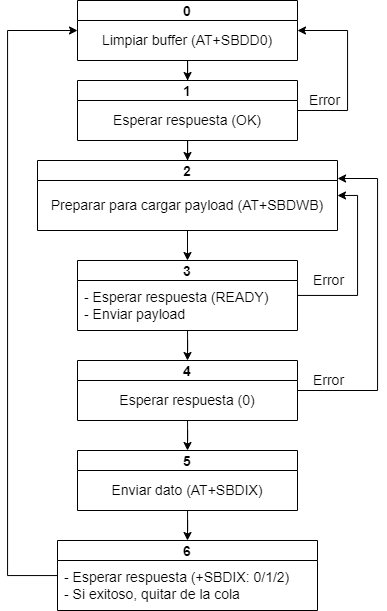

The diagram above was exported from draw.io. Its source (the exported page's mxGraphModel, read from the mxfile embedded in the PNG):
<mxGraphModel dx="1021" dy="462" grid="1" gridSize="10" guides="1" tooltips="1" connect="1" arrows="1" fold="1" page="1" pageScale="1" pageWidth="827" pageHeight="1169" math="0" shadow="0">
  <root>
    <mxCell id="9rGC_2jdJHYUVMe-_xvm-0" />
    <mxCell id="9rGC_2jdJHYUVMe-_xvm-1" parent="9rGC_2jdJHYUVMe-_xvm-0" />
    <mxCell id="9rGC_2jdJHYUVMe-_xvm-4" value="0" style="swimlane;labelBackgroundColor=none;labelBorderColor=none;fontFamily=Helvetica;fontSize=14;fontColor=#000000;fillColor=default;startSize=20;" vertex="1" parent="9rGC_2jdJHYUVMe-_xvm-1">
      <mxGeometry x="330" y="120" width="220" height="60" as="geometry">
        <mxRectangle x="160" y="110" width="40" height="20" as="alternateBounds" />
      </mxGeometry>
    </mxCell>
    <mxCell id="9rGC_2jdJHYUVMe-_xvm-5" value="Limpiar buffer (&lt;span&gt;AT+SBDD0)&lt;/span&gt;" style="text;html=1;align=center;verticalAlign=middle;whiteSpace=wrap;rounded=0;labelBackgroundColor=none;labelBorderColor=none;fontFamily=Helvetica;fontSize=14;fontColor=default;" vertex="1" parent="9rGC_2jdJHYUVMe-_xvm-4">
      <mxGeometry y="20" width="220" height="40" as="geometry" />
    </mxCell>
    <mxCell id="9rGC_2jdJHYUVMe-_xvm-20" value="Error" style="edgeStyle=orthogonalEdgeStyle;rounded=0;orthogonalLoop=1;jettySize=auto;html=1;entryX=1;entryY=0.25;entryDx=0;entryDy=0;fontFamily=Helvetica;fontSize=14;fontColor=default;" edge="1" parent="9rGC_2jdJHYUVMe-_xvm-1" source="9rGC_2jdJHYUVMe-_xvm-16" target="9rGC_2jdJHYUVMe-_xvm-5">
      <mxGeometry x="-0.7" y="10" relative="1" as="geometry">
        <Array as="points">
          <mxPoint x="600" y="230" />
          <mxPoint x="600" y="150" />
        </Array>
        <mxPoint as="offset" />
      </mxGeometry>
    </mxCell>
    <mxCell id="9rGC_2jdJHYUVMe-_xvm-40" style="edgeStyle=orthogonalEdgeStyle;rounded=0;orthogonalLoop=1;jettySize=auto;html=1;entryX=0.5;entryY=0;entryDx=0;entryDy=0;fontFamily=Helvetica;fontSize=14;fontColor=default;" edge="1" parent="9rGC_2jdJHYUVMe-_xvm-1" source="9rGC_2jdJHYUVMe-_xvm-16" target="9rGC_2jdJHYUVMe-_xvm-21">
      <mxGeometry relative="1" as="geometry" />
    </mxCell>
    <mxCell id="9rGC_2jdJHYUVMe-_xvm-16" value="1" style="swimlane;labelBackgroundColor=none;labelBorderColor=none;fontFamily=Helvetica;fontSize=14;fontColor=#000000;fillColor=default;startSize=20;" vertex="1" parent="9rGC_2jdJHYUVMe-_xvm-1">
      <mxGeometry x="330" y="200" width="220" height="60" as="geometry">
        <mxRectangle x="160" y="110" width="40" height="20" as="alternateBounds" />
      </mxGeometry>
    </mxCell>
    <mxCell id="9rGC_2jdJHYUVMe-_xvm-17" value="Esperar respuesta (OK)" style="text;html=1;align=center;verticalAlign=middle;whiteSpace=wrap;rounded=0;labelBackgroundColor=none;labelBorderColor=none;fontFamily=Helvetica;fontSize=14;fontColor=default;" vertex="1" parent="9rGC_2jdJHYUVMe-_xvm-16">
      <mxGeometry y="20" width="220" height="40" as="geometry" />
    </mxCell>
    <mxCell id="9rGC_2jdJHYUVMe-_xvm-18" style="edgeStyle=orthogonalEdgeStyle;rounded=0;orthogonalLoop=1;jettySize=auto;html=1;exitX=0.5;exitY=1;exitDx=0;exitDy=0;fontFamily=Helvetica;fontSize=14;fontColor=default;" edge="1" parent="9rGC_2jdJHYUVMe-_xvm-1" source="9rGC_2jdJHYUVMe-_xvm-5" target="9rGC_2jdJHYUVMe-_xvm-16">
      <mxGeometry relative="1" as="geometry" />
    </mxCell>
    <mxCell id="9rGC_2jdJHYUVMe-_xvm-21" value="2" style="swimlane;labelBackgroundColor=none;labelBorderColor=none;fontFamily=Helvetica;fontSize=14;fontColor=#000000;fillColor=default;startSize=20;" vertex="1" parent="9rGC_2jdJHYUVMe-_xvm-1">
      <mxGeometry x="290" y="280" width="300" height="70" as="geometry">
        <mxRectangle x="160" y="110" width="40" height="20" as="alternateBounds" />
      </mxGeometry>
    </mxCell>
    <mxCell id="9rGC_2jdJHYUVMe-_xvm-22" value="Preparar para cargar payload (AT+SBDWB)" style="text;html=1;align=center;verticalAlign=middle;whiteSpace=wrap;rounded=0;labelBackgroundColor=none;labelBorderColor=none;fontFamily=Helvetica;fontSize=14;fontColor=default;" vertex="1" parent="9rGC_2jdJHYUVMe-_xvm-21">
      <mxGeometry y="20" width="300" height="50" as="geometry" />
    </mxCell>
    <mxCell id="9rGC_2jdJHYUVMe-_xvm-33" style="edgeStyle=orthogonalEdgeStyle;rounded=0;orthogonalLoop=1;jettySize=auto;html=1;entryX=0.5;entryY=0;entryDx=0;entryDy=0;fontFamily=Helvetica;fontSize=14;fontColor=default;" edge="1" parent="9rGC_2jdJHYUVMe-_xvm-1" source="9rGC_2jdJHYUVMe-_xvm-23" target="9rGC_2jdJHYUVMe-_xvm-25">
      <mxGeometry relative="1" as="geometry" />
    </mxCell>
    <mxCell id="9rGC_2jdJHYUVMe-_xvm-35" value="Error" style="edgeStyle=orthogonalEdgeStyle;rounded=0;orthogonalLoop=1;jettySize=auto;html=1;entryX=1;entryY=0.5;entryDx=0;entryDy=0;fontFamily=Helvetica;fontSize=14;fontColor=default;" edge="1" parent="9rGC_2jdJHYUVMe-_xvm-1" source="9rGC_2jdJHYUVMe-_xvm-23" target="9rGC_2jdJHYUVMe-_xvm-21">
      <mxGeometry x="-0.6667" y="15" relative="1" as="geometry">
        <Array as="points">
          <mxPoint x="610" y="415" />
          <mxPoint x="610" y="315" />
        </Array>
        <mxPoint as="offset" />
      </mxGeometry>
    </mxCell>
    <mxCell id="9rGC_2jdJHYUVMe-_xvm-23" value="3" style="swimlane;labelBackgroundColor=none;labelBorderColor=none;fontFamily=Helvetica;fontSize=14;fontColor=#000000;fillColor=default;startSize=20;" vertex="1" parent="9rGC_2jdJHYUVMe-_xvm-1">
      <mxGeometry x="330" y="380" width="220" height="70" as="geometry">
        <mxRectangle x="160" y="110" width="40" height="20" as="alternateBounds" />
      </mxGeometry>
    </mxCell>
    <mxCell id="9rGC_2jdJHYUVMe-_xvm-24" value="- Esperar respuesta (READY)&lt;br&gt;- Enviar payload" style="text;html=1;align=left;verticalAlign=middle;whiteSpace=wrap;rounded=0;labelBackgroundColor=none;labelBorderColor=none;fontFamily=Helvetica;fontSize=14;fontColor=default;spacingLeft=5;" vertex="1" parent="9rGC_2jdJHYUVMe-_xvm-23">
      <mxGeometry y="20" width="220" height="50" as="geometry" />
    </mxCell>
    <mxCell id="9rGC_2jdJHYUVMe-_xvm-31" value="Error" style="edgeStyle=orthogonalEdgeStyle;rounded=0;orthogonalLoop=1;jettySize=auto;html=1;entryX=1;entryY=0.25;entryDx=0;entryDy=0;fontFamily=Helvetica;fontSize=14;fontColor=default;" edge="1" parent="9rGC_2jdJHYUVMe-_xvm-1" source="9rGC_2jdJHYUVMe-_xvm-25" target="9rGC_2jdJHYUVMe-_xvm-21">
      <mxGeometry x="-0.8195" y="10" relative="1" as="geometry">
        <Array as="points">
          <mxPoint x="630" y="510" />
          <mxPoint x="630" y="298" />
          <mxPoint x="590" y="298" />
        </Array>
        <mxPoint as="offset" />
      </mxGeometry>
    </mxCell>
    <mxCell id="9rGC_2jdJHYUVMe-_xvm-36" style="edgeStyle=orthogonalEdgeStyle;rounded=0;orthogonalLoop=1;jettySize=auto;html=1;entryX=0.5;entryY=0;entryDx=0;entryDy=0;fontFamily=Helvetica;fontSize=14;fontColor=default;" edge="1" parent="9rGC_2jdJHYUVMe-_xvm-1" source="9rGC_2jdJHYUVMe-_xvm-25" target="9rGC_2jdJHYUVMe-_xvm-27">
      <mxGeometry relative="1" as="geometry" />
    </mxCell>
    <mxCell id="9rGC_2jdJHYUVMe-_xvm-25" value="4" style="swimlane;labelBackgroundColor=none;labelBorderColor=none;fontFamily=Helvetica;fontSize=14;fontColor=#000000;fillColor=default;startSize=20;" vertex="1" parent="9rGC_2jdJHYUVMe-_xvm-1">
      <mxGeometry x="330" y="480" width="220" height="60" as="geometry">
        <mxRectangle x="160" y="110" width="40" height="20" as="alternateBounds" />
      </mxGeometry>
    </mxCell>
    <mxCell id="9rGC_2jdJHYUVMe-_xvm-26" value="Esperar respuesta (0)" style="text;html=1;align=center;verticalAlign=middle;whiteSpace=wrap;rounded=0;labelBackgroundColor=none;labelBorderColor=none;fontFamily=Helvetica;fontSize=14;fontColor=default;" vertex="1" parent="9rGC_2jdJHYUVMe-_xvm-25">
      <mxGeometry y="20" width="220" height="40" as="geometry" />
    </mxCell>
    <mxCell id="9rGC_2jdJHYUVMe-_xvm-27" value="5" style="swimlane;labelBackgroundColor=none;labelBorderColor=none;fontFamily=Helvetica;fontSize=14;fontColor=#000000;fillColor=default;startSize=20;" vertex="1" parent="9rGC_2jdJHYUVMe-_xvm-1">
      <mxGeometry x="330" y="570" width="220" height="60" as="geometry">
        <mxRectangle x="160" y="110" width="40" height="20" as="alternateBounds" />
      </mxGeometry>
    </mxCell>
    <mxCell id="9rGC_2jdJHYUVMe-_xvm-28" value="Enviar dato (AT+SBDIX)" style="text;html=1;align=center;verticalAlign=middle;whiteSpace=wrap;rounded=0;labelBackgroundColor=none;labelBorderColor=none;fontFamily=Helvetica;fontSize=14;fontColor=default;" vertex="1" parent="9rGC_2jdJHYUVMe-_xvm-27">
      <mxGeometry y="20" width="220" height="40" as="geometry" />
    </mxCell>
    <mxCell id="9rGC_2jdJHYUVMe-_xvm-39" style="edgeStyle=orthogonalEdgeStyle;rounded=0;orthogonalLoop=1;jettySize=auto;html=1;entryX=0;entryY=0.5;entryDx=0;entryDy=0;fontFamily=Helvetica;fontSize=14;fontColor=default;" edge="1" parent="9rGC_2jdJHYUVMe-_xvm-1" source="9rGC_2jdJHYUVMe-_xvm-29" target="9rGC_2jdJHYUVMe-_xvm-4">
      <mxGeometry relative="1" as="geometry">
        <Array as="points">
          <mxPoint x="260" y="695" />
          <mxPoint x="260" y="150" />
        </Array>
      </mxGeometry>
    </mxCell>
    <mxCell id="9rGC_2jdJHYUVMe-_xvm-29" value="6" style="swimlane;labelBackgroundColor=none;labelBorderColor=none;fontFamily=Helvetica;fontSize=14;fontColor=#000000;fillColor=default;startSize=20;" vertex="1" parent="9rGC_2jdJHYUVMe-_xvm-1">
      <mxGeometry x="310" y="660" width="260" height="70" as="geometry">
        <mxRectangle x="160" y="110" width="40" height="20" as="alternateBounds" />
      </mxGeometry>
    </mxCell>
    <mxCell id="9rGC_2jdJHYUVMe-_xvm-30" value="- Esperar respuesta (+SBDIX: 0/1/2)&lt;br&gt;- Si exitoso, quitar de la cola" style="text;html=1;align=left;verticalAlign=middle;whiteSpace=wrap;rounded=0;labelBackgroundColor=none;labelBorderColor=none;fontFamily=Helvetica;fontSize=14;fontColor=default;spacingLeft=5;" vertex="1" parent="9rGC_2jdJHYUVMe-_xvm-29">
      <mxGeometry y="20" width="260" height="50" as="geometry" />
    </mxCell>
    <mxCell id="9rGC_2jdJHYUVMe-_xvm-32" style="edgeStyle=orthogonalEdgeStyle;rounded=0;orthogonalLoop=1;jettySize=auto;html=1;exitX=0.5;exitY=1;exitDx=0;exitDy=0;entryX=0.5;entryY=0;entryDx=0;entryDy=0;fontFamily=Helvetica;fontSize=14;fontColor=default;" edge="1" parent="9rGC_2jdJHYUVMe-_xvm-1" source="9rGC_2jdJHYUVMe-_xvm-22" target="9rGC_2jdJHYUVMe-_xvm-23">
      <mxGeometry relative="1" as="geometry" />
    </mxCell>
    <mxCell id="9rGC_2jdJHYUVMe-_xvm-37" style="edgeStyle=orthogonalEdgeStyle;rounded=0;orthogonalLoop=1;jettySize=auto;html=1;fontFamily=Helvetica;fontSize=14;fontColor=default;entryX=0.5;entryY=0;entryDx=0;entryDy=0;" edge="1" parent="9rGC_2jdJHYUVMe-_xvm-1" source="9rGC_2jdJHYUVMe-_xvm-28" target="9rGC_2jdJHYUVMe-_xvm-29">
      <mxGeometry relative="1" as="geometry">
        <mxPoint x="440" y="650" as="targetPoint" />
      </mxGeometry>
    </mxCell>
  </root>
</mxGraphModel>